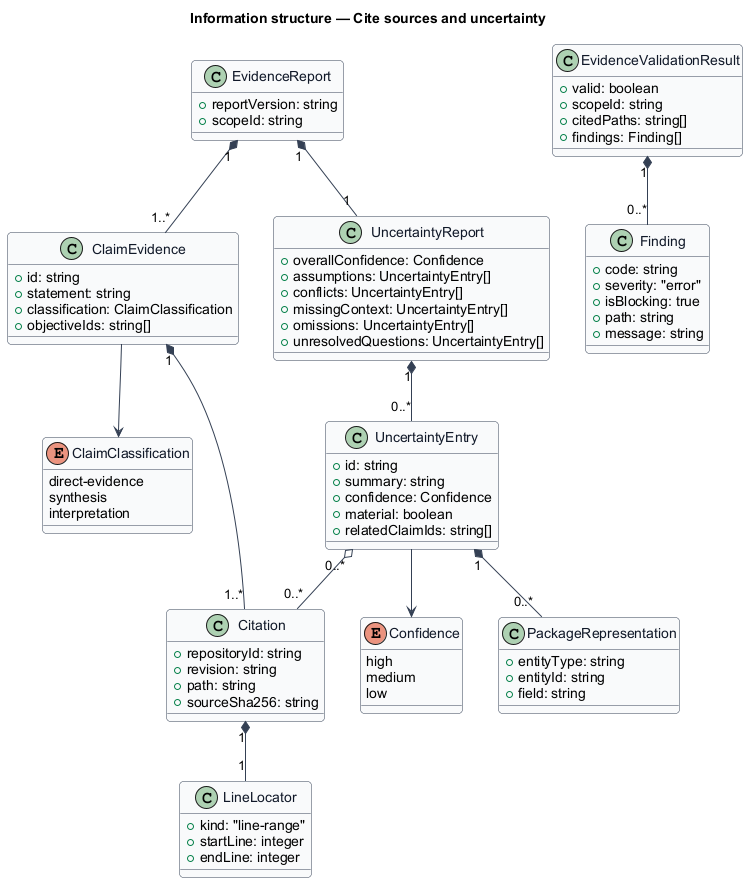

The diagram above was rendered by PlantUML. Its source (embedded in the PNG):
@startuml
skinparam backgroundColor #FFFFFF
skinparam shadowing false
skinparam roundcorner 8
skinparam defaultFontName Arial
skinparam ArrowColor #344054
skinparam class {
  BorderColor #344054
  FontColor #101828
  BackgroundColor #F9FAFB
}
title Information structure — Cite sources and uncertainty

class EvidenceReport {
  +reportVersion: string
  +scopeId: string
}

class ClaimEvidence {
  +id: string
  +statement: string
  +classification: ClaimClassification
  +objectiveIds: string[]
}

enum ClaimClassification {
  direct-evidence
  synthesis
  interpretation
}

class Citation {
  +repositoryId: string
  +revision: string
  +path: string
  +sourceSha256: string
}

class LineLocator {
  +kind: "line-range"
  +startLine: integer
  +endLine: integer
}

class UncertaintyReport {
  +overallConfidence: Confidence
  +assumptions: UncertaintyEntry[]
  +conflicts: UncertaintyEntry[]
  +missingContext: UncertaintyEntry[]
  +omissions: UncertaintyEntry[]
  +unresolvedQuestions: UncertaintyEntry[]
}

class UncertaintyEntry {
  +id: string
  +summary: string
  +confidence: Confidence
  +material: boolean
  +relatedClaimIds: string[]
}

enum Confidence {
  high
  medium
  low
}

class PackageRepresentation {
  +entityType: string
  +entityId: string
  +field: string
}

class EvidenceValidationResult {
  +valid: boolean
  +scopeId: string
  +citedPaths: string[]
  +findings: Finding[]
}

class Finding {
  +code: string
  +severity: "error"
  +isBlocking: true
  +path: string
  +message: string
}

EvidenceReport "1" *-- "1..*" ClaimEvidence
EvidenceReport "1" *-- "1" UncertaintyReport
ClaimEvidence --> ClaimClassification
ClaimEvidence "1" *-- "1..*" Citation
Citation "1" *-- "1" LineLocator
UncertaintyReport "1" *-- "0..*" UncertaintyEntry
UncertaintyEntry --> Confidence
UncertaintyEntry "0..*" o-- "0..*" Citation
UncertaintyEntry "1" *-- "0..*" PackageRepresentation
EvidenceValidationResult "1" *-- "0..*" Finding
@enduml